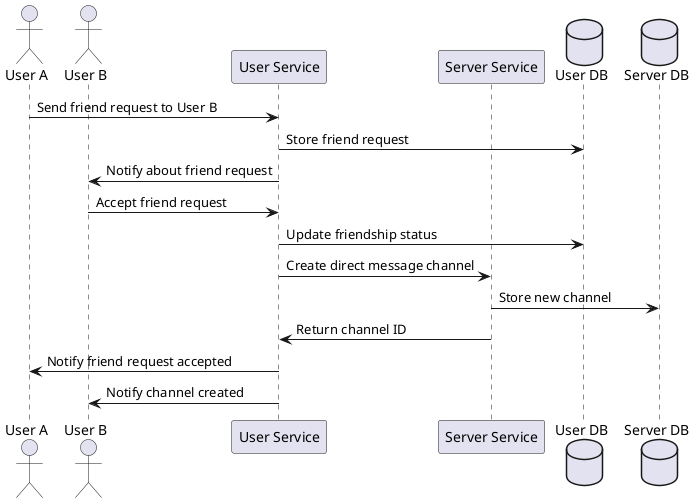

The diagram above was rendered by PlantUML. Its source (embedded in the PNG):
@startuml
actor "User A" as UserA
actor "User B" as UserB
participant "User Service" as UserService
participant "Server Service" as ServerService
database "User DB" as UserDB
database "Server DB" as ServerDB

UserA -> UserService: Send friend request to User B
UserService -> UserDB: Store friend request
UserService -> UserB: Notify about friend request

UserB -> UserService: Accept friend request
UserService -> UserDB: Update friendship status
UserService -> ServerService: Create direct message channel
ServerService -> ServerDB: Store new channel
ServerService -> UserService: Return channel ID
UserService -> UserA: Notify friend request accepted
UserService -> UserB: Notify channel created

@enduml